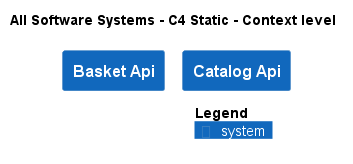

The diagram above was rendered by PlantUML. Its source (embedded in the PNG):
@startuml
!pragma layout smetana
!include ..\.c4s\C4_Context.puml

AddElementTag("state:new", $bgColor=green, $fontColor=#ffffff, $borderColor=green, $shadowing="False")
AddElementTag("state:changed", $bgColor=orange, $fontColor=#ffffff, $borderColor=orange, $shadowing="False")
AddElementTag("state:removed", $bgColor=red, $fontColor=#ffffff, $borderColor=red, $shadowing="False")

AddRelTag("state:new", $textColor=green, $lineColor=green)
AddRelTag("state:changed", $textColor=orange, $lineColor=orange)
AddRelTag("state:removed", $textColor=red, $lineColor=red)

SHOW_PERSON_PORTRAIT()
LAYOUT_TOP_DOWN()

skinparam linetype polyline

title All Software Systems - C4 Static - Context level

System(dotnet.eShop.Architecture.SoftwareSystems.BasketApi, "Basket Api", "")
System(dotnet.eShop.Architecture.SoftwareSystems.CatalogApi, "Catalog Api", "")



SHOW_LEGEND()
@enduml